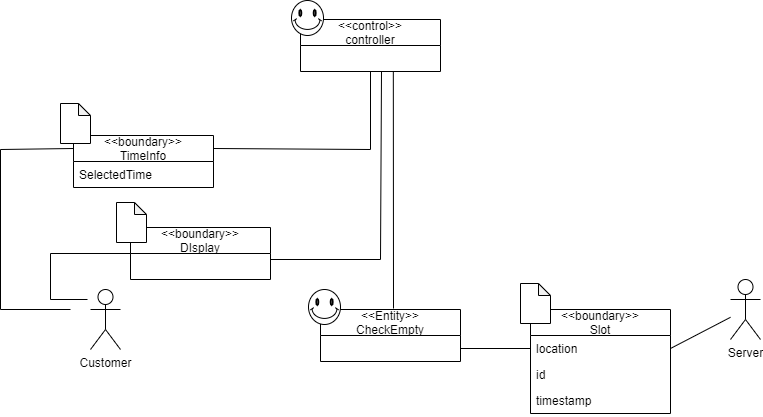

The diagram above was exported from draw.io. Its source (the exported page's mxGraphModel, read from the mxfile embedded in the PNG):
<mxGraphModel dx="1483" dy="747" grid="1" gridSize="10" guides="1" tooltips="1" connect="1" arrows="1" fold="1" page="1" pageScale="1" pageWidth="827" pageHeight="1169" math="0" shadow="0">
  <root>
    <mxCell id="0" />
    <mxCell id="1" parent="0" />
    <mxCell id="nvXrgnuoWMqlE44vIiUs-299" value="&lt;&lt;boundary&gt;&gt;&#10;TimeInfo" style="swimlane;fontStyle=0;childLayout=stackLayout;horizontal=1;startSize=26;fillColor=none;horizontalStack=0;resizeParent=1;resizeParentMax=0;resizeLast=0;collapsible=1;marginBottom=0;" vertex="1" parent="1">
      <mxGeometry x="883" y="535" width="140" height="52" as="geometry" />
    </mxCell>
    <mxCell id="nvXrgnuoWMqlE44vIiUs-300" value="SelectedTime" style="text;strokeColor=none;fillColor=none;align=left;verticalAlign=top;spacingLeft=4;spacingRight=4;overflow=hidden;rotatable=0;points=[[0,0.5],[1,0.5]];portConstraint=eastwest;" vertex="1" parent="nvXrgnuoWMqlE44vIiUs-299">
      <mxGeometry y="26" width="140" height="26" as="geometry" />
    </mxCell>
    <mxCell id="nvXrgnuoWMqlE44vIiUs-301" value="Customer" style="shape=umlActor;verticalLabelPosition=bottom;verticalAlign=top;html=1;" vertex="1" parent="1">
      <mxGeometry x="900" y="689" width="30" height="60" as="geometry" />
    </mxCell>
    <mxCell id="nvXrgnuoWMqlE44vIiUs-302" value="" style="endArrow=none;html=1;" edge="1" parent="1">
      <mxGeometry width="50" height="50" relative="1" as="geometry">
        <mxPoint x="880" y="709" as="sourcePoint" />
        <mxPoint x="810" y="709" as="targetPoint" />
      </mxGeometry>
    </mxCell>
    <mxCell id="nvXrgnuoWMqlE44vIiUs-303" value="" style="endArrow=none;html=1;" edge="1" parent="1">
      <mxGeometry width="50" height="50" relative="1" as="geometry">
        <mxPoint x="810" y="709" as="sourcePoint" />
        <mxPoint x="810" y="549" as="targetPoint" />
      </mxGeometry>
    </mxCell>
    <mxCell id="nvXrgnuoWMqlE44vIiUs-304" value="" style="endArrow=none;html=1;entryX=0;entryY=0.25;entryDx=0;entryDy=0;" edge="1" parent="1" target="nvXrgnuoWMqlE44vIiUs-299">
      <mxGeometry width="50" height="50" relative="1" as="geometry">
        <mxPoint x="810" y="549" as="sourcePoint" />
        <mxPoint x="1200" y="649" as="targetPoint" />
      </mxGeometry>
    </mxCell>
    <mxCell id="nvXrgnuoWMqlE44vIiUs-305" value="" style="endArrow=none;html=1;" edge="1" parent="1" target="nvXrgnuoWMqlE44vIiUs-306">
      <mxGeometry width="50" height="50" relative="1" as="geometry">
        <mxPoint x="1180" y="549" as="sourcePoint" />
        <mxPoint x="1200" y="649" as="targetPoint" />
      </mxGeometry>
    </mxCell>
    <mxCell id="nvXrgnuoWMqlE44vIiUs-306" value="&lt;&lt;control&gt;&gt;&#10;controller" style="swimlane;fontStyle=0;childLayout=stackLayout;horizontal=1;startSize=26;fillColor=none;horizontalStack=0;resizeParent=1;resizeParentMax=0;resizeLast=0;collapsible=1;marginBottom=0;" vertex="1" parent="1">
      <mxGeometry x="1110" y="419" width="140" height="52" as="geometry" />
    </mxCell>
    <mxCell id="nvXrgnuoWMqlE44vIiUs-307" value="" style="endArrow=none;html=1;exitX=1;exitY=0.25;exitDx=0;exitDy=0;" edge="1" parent="1" source="nvXrgnuoWMqlE44vIiUs-299">
      <mxGeometry width="50" height="50" relative="1" as="geometry">
        <mxPoint x="1150" y="689" as="sourcePoint" />
        <mxPoint x="1180" y="549" as="targetPoint" />
      </mxGeometry>
    </mxCell>
    <mxCell id="nvXrgnuoWMqlE44vIiUs-308" value="" style="endArrow=none;html=1;entryX=0.663;entryY=1.085;entryDx=0;entryDy=0;entryPerimeter=0;" edge="1" parent="1">
      <mxGeometry width="50" height="50" relative="1" as="geometry">
        <mxPoint x="1203" y="708" as="sourcePoint" />
        <mxPoint x="1202.82" y="471" as="targetPoint" />
      </mxGeometry>
    </mxCell>
    <mxCell id="nvXrgnuoWMqlE44vIiUs-309" value="&lt;&lt;Entity&gt;&gt;&#10;CheckEmpty" style="swimlane;fontStyle=0;childLayout=stackLayout;horizontal=1;startSize=26;fillColor=none;horizontalStack=0;resizeParent=1;resizeParentMax=0;resizeLast=0;collapsible=1;marginBottom=0;" vertex="1" parent="1">
      <mxGeometry x="1130" y="709" width="140" height="52" as="geometry" />
    </mxCell>
    <mxCell id="nvXrgnuoWMqlE44vIiUs-310" value="" style="endArrow=none;html=1;exitX=1;exitY=0.5;exitDx=0;exitDy=0;" edge="1" parent="1">
      <mxGeometry width="50" height="50" relative="1" as="geometry">
        <mxPoint x="1270" y="748" as="sourcePoint" />
        <mxPoint x="1340" y="748" as="targetPoint" />
      </mxGeometry>
    </mxCell>
    <mxCell id="nvXrgnuoWMqlE44vIiUs-311" value="&lt;&lt;boundary&gt;&gt;&#10;Slot" style="swimlane;fontStyle=0;childLayout=stackLayout;horizontal=1;startSize=26;fillColor=none;horizontalStack=0;resizeParent=1;resizeParentMax=0;resizeLast=0;collapsible=1;marginBottom=0;" vertex="1" parent="1">
      <mxGeometry x="1340" y="709" width="140" height="104" as="geometry" />
    </mxCell>
    <mxCell id="nvXrgnuoWMqlE44vIiUs-312" value="location" style="text;strokeColor=none;fillColor=none;align=left;verticalAlign=top;spacingLeft=4;spacingRight=4;overflow=hidden;rotatable=0;points=[[0,0.5],[1,0.5]];portConstraint=eastwest;" vertex="1" parent="nvXrgnuoWMqlE44vIiUs-311">
      <mxGeometry y="26" width="140" height="26" as="geometry" />
    </mxCell>
    <mxCell id="nvXrgnuoWMqlE44vIiUs-313" value="id" style="text;strokeColor=none;fillColor=none;align=left;verticalAlign=top;spacingLeft=4;spacingRight=4;overflow=hidden;rotatable=0;points=[[0,0.5],[1,0.5]];portConstraint=eastwest;" vertex="1" parent="nvXrgnuoWMqlE44vIiUs-311">
      <mxGeometry y="52" width="140" height="26" as="geometry" />
    </mxCell>
    <mxCell id="nvXrgnuoWMqlE44vIiUs-314" value="timestamp" style="text;strokeColor=none;fillColor=none;align=left;verticalAlign=top;spacingLeft=4;spacingRight=4;overflow=hidden;rotatable=0;points=[[0,0.5],[1,0.5]];portConstraint=eastwest;" vertex="1" parent="nvXrgnuoWMqlE44vIiUs-311">
      <mxGeometry y="78" width="140" height="26" as="geometry" />
    </mxCell>
    <mxCell id="nvXrgnuoWMqlE44vIiUs-315" value="Server" style="shape=umlActor;verticalLabelPosition=bottom;verticalAlign=top;html=1;" vertex="1" parent="1">
      <mxGeometry x="1540" y="679" width="30" height="60" as="geometry" />
    </mxCell>
    <mxCell id="nvXrgnuoWMqlE44vIiUs-316" value="" style="endArrow=none;html=1;exitX=1;exitY=0.5;exitDx=0;exitDy=0;" edge="1" parent="1" source="nvXrgnuoWMqlE44vIiUs-312" target="nvXrgnuoWMqlE44vIiUs-315">
      <mxGeometry width="50" height="50" relative="1" as="geometry">
        <mxPoint x="1150" y="689" as="sourcePoint" />
        <mxPoint x="1200" y="639" as="targetPoint" />
      </mxGeometry>
    </mxCell>
    <mxCell id="nvXrgnuoWMqlE44vIiUs-317" value="" style="shape=note;whiteSpace=wrap;html=1;backgroundOutline=1;darkOpacity=0.05;size=12;" vertex="1" parent="1">
      <mxGeometry x="870" y="503" width="30" height="40" as="geometry" />
    </mxCell>
    <mxCell id="nvXrgnuoWMqlE44vIiUs-318" value="" style="shape=note;whiteSpace=wrap;html=1;backgroundOutline=1;darkOpacity=0.05;size=12;" vertex="1" parent="1">
      <mxGeometry x="1330" y="683" width="30" height="40" as="geometry" />
    </mxCell>
    <mxCell id="nvXrgnuoWMqlE44vIiUs-319" value="" style="verticalLabelPosition=bottom;verticalAlign=top;html=1;shape=mxgraph.basic.smiley" vertex="1" parent="1">
      <mxGeometry x="1118" y="689" width="32" height="35" as="geometry" />
    </mxCell>
    <mxCell id="nvXrgnuoWMqlE44vIiUs-320" value="" style="verticalLabelPosition=bottom;verticalAlign=top;html=1;shape=mxgraph.basic.smiley" vertex="1" parent="1">
      <mxGeometry x="1101" y="400" width="32" height="35" as="geometry" />
    </mxCell>
    <mxCell id="nvXrgnuoWMqlE44vIiUs-321" value="" style="endArrow=none;html=1;" edge="1" parent="1">
      <mxGeometry width="50" height="50" relative="1" as="geometry">
        <mxPoint x="1190" y="659" as="sourcePoint" />
        <mxPoint x="1191" y="471" as="targetPoint" />
      </mxGeometry>
    </mxCell>
    <mxCell id="nvXrgnuoWMqlE44vIiUs-322" value="" style="endArrow=none;html=1;" edge="1" parent="1">
      <mxGeometry width="50" height="50" relative="1" as="geometry">
        <mxPoint x="1080" y="659" as="sourcePoint" />
        <mxPoint x="1190" y="659" as="targetPoint" />
      </mxGeometry>
    </mxCell>
    <mxCell id="nvXrgnuoWMqlE44vIiUs-323" value="&lt;&lt;boundary&gt;&gt;&#10;DIsplay" style="swimlane;fontStyle=0;childLayout=stackLayout;horizontal=1;startSize=26;fillColor=none;horizontalStack=0;resizeParent=1;resizeParentMax=0;resizeLast=0;collapsible=1;marginBottom=0;" vertex="1" parent="1">
      <mxGeometry x="940" y="627" width="140" height="52" as="geometry" />
    </mxCell>
    <mxCell id="nvXrgnuoWMqlE44vIiUs-324" value="" style="shape=note;whiteSpace=wrap;html=1;backgroundOutline=1;darkOpacity=0.05;size=12;" vertex="1" parent="1">
      <mxGeometry x="926" y="602" width="30" height="40" as="geometry" />
    </mxCell>
    <mxCell id="nvXrgnuoWMqlE44vIiUs-325" value="" style="endArrow=none;html=1;exitX=0;exitY=0.5;exitDx=0;exitDy=0;" edge="1" parent="1" source="nvXrgnuoWMqlE44vIiUs-323">
      <mxGeometry width="50" height="50" relative="1" as="geometry">
        <mxPoint x="1060" y="779" as="sourcePoint" />
        <mxPoint x="860" y="653" as="targetPoint" />
      </mxGeometry>
    </mxCell>
    <mxCell id="nvXrgnuoWMqlE44vIiUs-326" value="" style="endArrow=none;html=1;" edge="1" parent="1">
      <mxGeometry width="50" height="50" relative="1" as="geometry">
        <mxPoint x="860" y="653" as="sourcePoint" />
        <mxPoint x="860" y="699" as="targetPoint" />
      </mxGeometry>
    </mxCell>
    <mxCell id="nvXrgnuoWMqlE44vIiUs-327" value="" style="endArrow=none;html=1;" edge="1" parent="1">
      <mxGeometry width="50" height="50" relative="1" as="geometry">
        <mxPoint x="860" y="699" as="sourcePoint" />
        <mxPoint x="897" y="699" as="targetPoint" />
      </mxGeometry>
    </mxCell>
  </root>
</mxGraphModel>